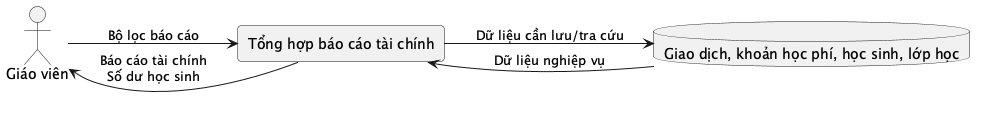

The diagram above was rendered by PlantUML. Its source (embedded in the PNG):
@startuml
left to right direction
skinparam rectangle {
  RoundCorner 8
}
actor "Giáo viên" as Actor
rectangle "Tổng hợp báo cáo tài chính" as Process
database "Giao dịch, khoản học phí, học sinh, lớp học" as Store
Actor --> Process : Bộ lọc báo cáo
Process --> Store : Dữ liệu cần lưu/tra cứu
Store --> Process : Dữ liệu nghiệp vụ
Process --> Actor : Báo cáo tài chính\nSố dư học sinh
@enduml